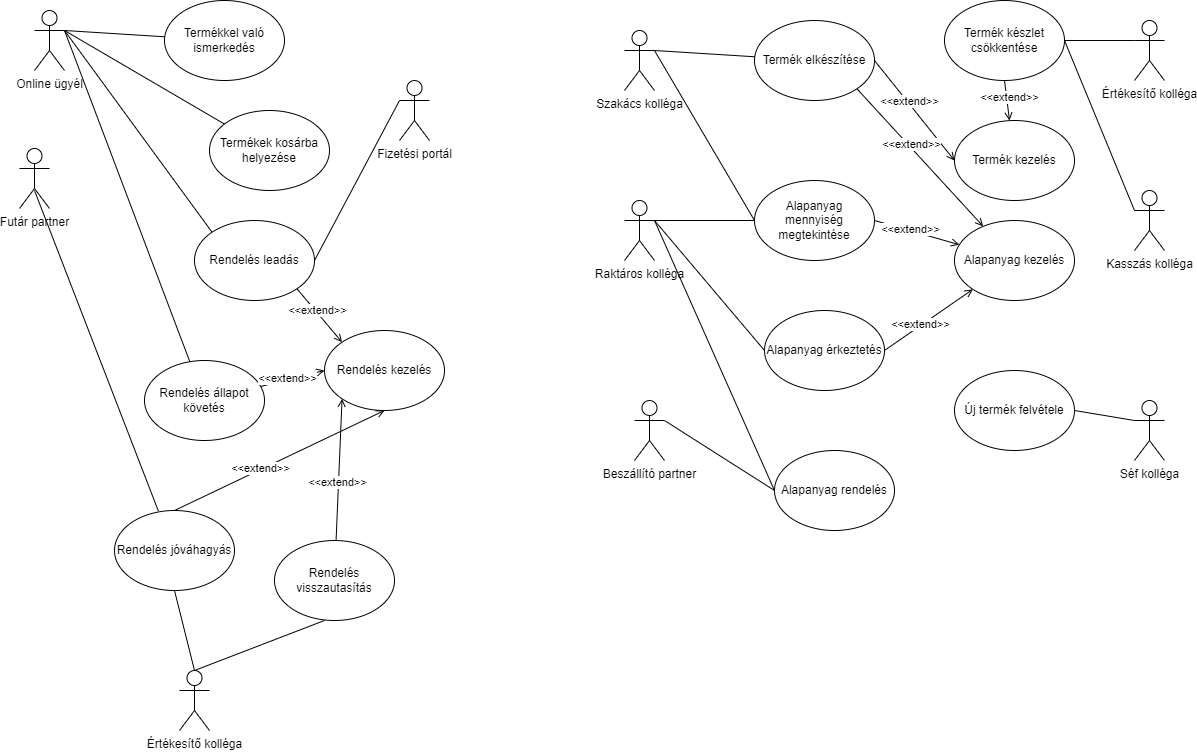

The diagram above was exported from draw.io. Its source (the exported page's mxGraphModel, read from the mxfile embedded in the PNG):
<mxGraphModel dx="2049" dy="1243" grid="1" gridSize="10" guides="1" tooltips="1" connect="1" arrows="1" fold="1" page="1" pageScale="1" pageWidth="850" pageHeight="1100" math="0" shadow="0" extFonts="Permanent Marker^https://fonts.googleapis.com/css?family=Permanent+Marker">
  <root>
    <mxCell id="0" />
    <mxCell id="1" parent="0" />
    <mxCell id="bfXqBP-PmVPfRqsf9zdF-1" value="Online ügyél" style="shape=umlActor;verticalLabelPosition=bottom;verticalAlign=top;html=1;outlineConnect=0;" vertex="1" parent="1">
      <mxGeometry x="60" y="20" width="30" height="60" as="geometry" />
    </mxCell>
    <mxCell id="bfXqBP-PmVPfRqsf9zdF-2" value="Futár partner" style="shape=umlActor;verticalLabelPosition=bottom;verticalAlign=top;html=1;outlineConnect=0;" vertex="1" parent="1">
      <mxGeometry x="45" y="158" width="30" height="60" as="geometry" />
    </mxCell>
    <mxCell id="bfXqBP-PmVPfRqsf9zdF-3" value="Értékesítő kolléga" style="shape=umlActor;verticalLabelPosition=bottom;verticalAlign=top;html=1;outlineConnect=0;" vertex="1" parent="1">
      <mxGeometry x="205" y="680" width="30" height="60" as="geometry" />
    </mxCell>
    <mxCell id="bfXqBP-PmVPfRqsf9zdF-4" value="Fizetési portál" style="shape=umlActor;verticalLabelPosition=bottom;verticalAlign=top;html=1;outlineConnect=0;" vertex="1" parent="1">
      <mxGeometry x="425" y="90" width="30" height="60" as="geometry" />
    </mxCell>
    <mxCell id="bfXqBP-PmVPfRqsf9zdF-5" value="Szakács kolléga" style="shape=umlActor;verticalLabelPosition=bottom;verticalAlign=top;html=1;outlineConnect=0;" vertex="1" parent="1">
      <mxGeometry x="650" y="40" width="30" height="60" as="geometry" />
    </mxCell>
    <mxCell id="bfXqBP-PmVPfRqsf9zdF-6" value="Raktáros kolléga" style="shape=umlActor;verticalLabelPosition=bottom;verticalAlign=top;html=1;outlineConnect=0;" vertex="1" parent="1">
      <mxGeometry x="650" y="210" width="30" height="60" as="geometry" />
    </mxCell>
    <mxCell id="bfXqBP-PmVPfRqsf9zdF-7" value="Beszállító partner" style="shape=umlActor;verticalLabelPosition=bottom;verticalAlign=top;html=1;outlineConnect=0;" vertex="1" parent="1">
      <mxGeometry x="660" y="410" width="30" height="60" as="geometry" />
    </mxCell>
    <mxCell id="bfXqBP-PmVPfRqsf9zdF-8" value="Értékesítő kolléga" style="shape=umlActor;verticalLabelPosition=bottom;verticalAlign=top;html=1;outlineConnect=0;" vertex="1" parent="1">
      <mxGeometry x="1160" y="30" width="30" height="60" as="geometry" />
    </mxCell>
    <mxCell id="bfXqBP-PmVPfRqsf9zdF-9" value="Kasszás kolléga" style="shape=umlActor;verticalLabelPosition=bottom;verticalAlign=top;html=1;outlineConnect=0;" vertex="1" parent="1">
      <mxGeometry x="1160" y="200" width="30" height="60" as="geometry" />
    </mxCell>
    <mxCell id="bfXqBP-PmVPfRqsf9zdF-10" value="Séf kolléga" style="shape=umlActor;verticalLabelPosition=bottom;verticalAlign=top;html=1;outlineConnect=0;" vertex="1" parent="1">
      <mxGeometry x="1160" y="410" width="30" height="60" as="geometry" />
    </mxCell>
    <mxCell id="bfXqBP-PmVPfRqsf9zdF-15" value="Termékkel való ismerkedés" style="ellipse;whiteSpace=wrap;html=1;" vertex="1" parent="1">
      <mxGeometry x="190" y="10" width="120" height="80" as="geometry" />
    </mxCell>
    <mxCell id="bfXqBP-PmVPfRqsf9zdF-16" value="Termékek kosárba helyezése" style="ellipse;whiteSpace=wrap;html=1;" vertex="1" parent="1">
      <mxGeometry x="235" y="120" width="120" height="80" as="geometry" />
    </mxCell>
    <mxCell id="bfXqBP-PmVPfRqsf9zdF-17" value="Rendelés leadás" style="ellipse;whiteSpace=wrap;html=1;" vertex="1" parent="1">
      <mxGeometry x="220" y="230" width="120" height="80" as="geometry" />
    </mxCell>
    <mxCell id="bfXqBP-PmVPfRqsf9zdF-18" value="Rendelés állapot követés" style="ellipse;whiteSpace=wrap;html=1;" vertex="1" parent="1">
      <mxGeometry x="170" y="370" width="120" height="80" as="geometry" />
    </mxCell>
    <mxCell id="bfXqBP-PmVPfRqsf9zdF-19" value="Rendelés kezelés" style="ellipse;whiteSpace=wrap;html=1;" vertex="1" parent="1">
      <mxGeometry x="350" y="340" width="120" height="80" as="geometry" />
    </mxCell>
    <mxCell id="bfXqBP-PmVPfRqsf9zdF-20" value="Rendelés jóváhagyás" style="ellipse;whiteSpace=wrap;html=1;" vertex="1" parent="1">
      <mxGeometry x="140" y="520" width="120" height="80" as="geometry" />
    </mxCell>
    <mxCell id="bfXqBP-PmVPfRqsf9zdF-22" value="Rendelés visszautasítás" style="ellipse;whiteSpace=wrap;html=1;" vertex="1" parent="1">
      <mxGeometry x="300" y="550" width="120" height="80" as="geometry" />
    </mxCell>
    <mxCell id="bfXqBP-PmVPfRqsf9zdF-23" value="Termék elkészítése" style="ellipse;whiteSpace=wrap;html=1;" vertex="1" parent="1">
      <mxGeometry x="780" y="30" width="120" height="80" as="geometry" />
    </mxCell>
    <mxCell id="bfXqBP-PmVPfRqsf9zdF-24" value="Termék készlet csökkentése" style="ellipse;whiteSpace=wrap;html=1;" vertex="1" parent="1">
      <mxGeometry x="970" y="10" width="120" height="80" as="geometry" />
    </mxCell>
    <mxCell id="bfXqBP-PmVPfRqsf9zdF-25" value="Termék kezelés" style="ellipse;whiteSpace=wrap;html=1;" vertex="1" parent="1">
      <mxGeometry x="980" y="130" width="120" height="80" as="geometry" />
    </mxCell>
    <mxCell id="bfXqBP-PmVPfRqsf9zdF-26" value="Alapanyag mennyiség megtekintése" style="ellipse;whiteSpace=wrap;html=1;" vertex="1" parent="1">
      <mxGeometry x="780" y="190" width="120" height="80" as="geometry" />
    </mxCell>
    <mxCell id="bfXqBP-PmVPfRqsf9zdF-27" value="Alapanyag kezelés" style="ellipse;whiteSpace=wrap;html=1;" vertex="1" parent="1">
      <mxGeometry x="980" y="230" width="120" height="80" as="geometry" />
    </mxCell>
    <mxCell id="bfXqBP-PmVPfRqsf9zdF-28" value="Alapanyag érkeztetés" style="ellipse;whiteSpace=wrap;html=1;" vertex="1" parent="1">
      <mxGeometry x="790" y="320" width="120" height="80" as="geometry" />
    </mxCell>
    <mxCell id="bfXqBP-PmVPfRqsf9zdF-29" value="Új termék felvétele" style="ellipse;whiteSpace=wrap;html=1;" vertex="1" parent="1">
      <mxGeometry x="980" y="380" width="120" height="80" as="geometry" />
    </mxCell>
    <mxCell id="bfXqBP-PmVPfRqsf9zdF-30" value="Alapanyag rendelés" style="ellipse;whiteSpace=wrap;html=1;" vertex="1" parent="1">
      <mxGeometry x="800" y="460" width="120" height="80" as="geometry" />
    </mxCell>
    <mxCell id="bfXqBP-PmVPfRqsf9zdF-33" value="" style="endArrow=open;html=1;rounded=0;exitX=1;exitY=1;exitDx=0;exitDy=0;entryX=0;entryY=0;entryDx=0;entryDy=0;endFill=0;" edge="1" parent="1" source="bfXqBP-PmVPfRqsf9zdF-17" target="bfXqBP-PmVPfRqsf9zdF-19">
      <mxGeometry width="50" height="50" relative="1" as="geometry">
        <mxPoint x="380" y="400" as="sourcePoint" />
        <mxPoint x="430" y="350" as="targetPoint" />
      </mxGeometry>
    </mxCell>
    <mxCell id="bfXqBP-PmVPfRqsf9zdF-34" value="&amp;lt;&amp;lt;extend&amp;gt;&amp;gt;" style="edgeLabel;html=1;align=center;verticalAlign=middle;resizable=0;points=[];" vertex="1" connectable="0" parent="bfXqBP-PmVPfRqsf9zdF-33">
      <mxGeometry x="-0.175" y="2" relative="1" as="geometry">
        <mxPoint as="offset" />
      </mxGeometry>
    </mxCell>
    <mxCell id="bfXqBP-PmVPfRqsf9zdF-35" value="" style="endArrow=open;html=1;rounded=0;entryX=0;entryY=0.5;entryDx=0;entryDy=0;endFill=0;" edge="1" parent="1" source="bfXqBP-PmVPfRqsf9zdF-18" target="bfXqBP-PmVPfRqsf9zdF-19">
      <mxGeometry width="50" height="50" relative="1" as="geometry">
        <mxPoint x="272" y="328" as="sourcePoint" />
        <mxPoint x="378" y="362" as="targetPoint" />
      </mxGeometry>
    </mxCell>
    <mxCell id="bfXqBP-PmVPfRqsf9zdF-36" value="&amp;lt;&amp;lt;extend&amp;gt;&amp;gt;" style="edgeLabel;html=1;align=center;verticalAlign=middle;resizable=0;points=[];" vertex="1" connectable="0" parent="bfXqBP-PmVPfRqsf9zdF-35">
      <mxGeometry x="-0.175" y="2" relative="1" as="geometry">
        <mxPoint as="offset" />
      </mxGeometry>
    </mxCell>
    <mxCell id="bfXqBP-PmVPfRqsf9zdF-37" value="" style="endArrow=open;html=1;rounded=0;entryX=0;entryY=1;entryDx=0;entryDy=0;endFill=0;" edge="1" parent="1" source="bfXqBP-PmVPfRqsf9zdF-22" target="bfXqBP-PmVPfRqsf9zdF-19">
      <mxGeometry width="50" height="50" relative="1" as="geometry">
        <mxPoint x="282" y="338" as="sourcePoint" />
        <mxPoint x="388" y="372" as="targetPoint" />
      </mxGeometry>
    </mxCell>
    <mxCell id="bfXqBP-PmVPfRqsf9zdF-38" value="&amp;lt;&amp;lt;extend&amp;gt;&amp;gt;" style="edgeLabel;html=1;align=center;verticalAlign=middle;resizable=0;points=[];" vertex="1" connectable="0" parent="bfXqBP-PmVPfRqsf9zdF-37">
      <mxGeometry x="-0.175" y="2" relative="1" as="geometry">
        <mxPoint as="offset" />
      </mxGeometry>
    </mxCell>
    <mxCell id="bfXqBP-PmVPfRqsf9zdF-39" value="" style="endArrow=open;html=1;rounded=0;exitX=0.5;exitY=0;exitDx=0;exitDy=0;entryX=0.5;entryY=1;entryDx=0;entryDy=0;endFill=0;" edge="1" parent="1" source="bfXqBP-PmVPfRqsf9zdF-20" target="bfXqBP-PmVPfRqsf9zdF-19">
      <mxGeometry width="50" height="50" relative="1" as="geometry">
        <mxPoint x="292" y="348" as="sourcePoint" />
        <mxPoint x="398" y="382" as="targetPoint" />
      </mxGeometry>
    </mxCell>
    <mxCell id="bfXqBP-PmVPfRqsf9zdF-40" value="&amp;lt;&amp;lt;extend&amp;gt;&amp;gt;" style="edgeLabel;html=1;align=center;verticalAlign=middle;resizable=0;points=[];" vertex="1" connectable="0" parent="bfXqBP-PmVPfRqsf9zdF-39">
      <mxGeometry x="-0.175" y="2" relative="1" as="geometry">
        <mxPoint as="offset" />
      </mxGeometry>
    </mxCell>
    <mxCell id="bfXqBP-PmVPfRqsf9zdF-41" value="" style="endArrow=open;html=1;rounded=0;exitX=0.5;exitY=1;exitDx=0;exitDy=0;endFill=0;" edge="1" parent="1" source="bfXqBP-PmVPfRqsf9zdF-24" target="bfXqBP-PmVPfRqsf9zdF-25">
      <mxGeometry width="50" height="50" relative="1" as="geometry">
        <mxPoint x="302" y="358" as="sourcePoint" />
        <mxPoint x="408" y="392" as="targetPoint" />
      </mxGeometry>
    </mxCell>
    <mxCell id="bfXqBP-PmVPfRqsf9zdF-42" value="&amp;lt;&amp;lt;extend&amp;gt;&amp;gt;" style="edgeLabel;html=1;align=center;verticalAlign=middle;resizable=0;points=[];" vertex="1" connectable="0" parent="bfXqBP-PmVPfRqsf9zdF-41">
      <mxGeometry x="-0.175" y="2" relative="1" as="geometry">
        <mxPoint as="offset" />
      </mxGeometry>
    </mxCell>
    <mxCell id="bfXqBP-PmVPfRqsf9zdF-43" value="" style="endArrow=open;html=1;rounded=0;exitX=1;exitY=0.5;exitDx=0;exitDy=0;entryX=0;entryY=0.5;entryDx=0;entryDy=0;endFill=0;" edge="1" parent="1" source="bfXqBP-PmVPfRqsf9zdF-23" target="bfXqBP-PmVPfRqsf9zdF-25">
      <mxGeometry width="50" height="50" relative="1" as="geometry">
        <mxPoint x="312" y="368" as="sourcePoint" />
        <mxPoint x="418" y="402" as="targetPoint" />
      </mxGeometry>
    </mxCell>
    <mxCell id="bfXqBP-PmVPfRqsf9zdF-44" value="&amp;lt;&amp;lt;extend&amp;gt;&amp;gt;" style="edgeLabel;html=1;align=center;verticalAlign=middle;resizable=0;points=[];" vertex="1" connectable="0" parent="bfXqBP-PmVPfRqsf9zdF-43">
      <mxGeometry x="-0.175" y="2" relative="1" as="geometry">
        <mxPoint as="offset" />
      </mxGeometry>
    </mxCell>
    <mxCell id="bfXqBP-PmVPfRqsf9zdF-45" value="" style="endArrow=open;html=1;rounded=0;exitX=1;exitY=1;exitDx=0;exitDy=0;endFill=0;" edge="1" parent="1" source="bfXqBP-PmVPfRqsf9zdF-23" target="bfXqBP-PmVPfRqsf9zdF-27">
      <mxGeometry width="50" height="50" relative="1" as="geometry">
        <mxPoint x="322" y="378" as="sourcePoint" />
        <mxPoint x="428" y="412" as="targetPoint" />
      </mxGeometry>
    </mxCell>
    <mxCell id="bfXqBP-PmVPfRqsf9zdF-46" value="&amp;lt;&amp;lt;extend&amp;gt;&amp;gt;" style="edgeLabel;html=1;align=center;verticalAlign=middle;resizable=0;points=[];" vertex="1" connectable="0" parent="bfXqBP-PmVPfRqsf9zdF-45">
      <mxGeometry x="-0.175" y="2" relative="1" as="geometry">
        <mxPoint as="offset" />
      </mxGeometry>
    </mxCell>
    <mxCell id="bfXqBP-PmVPfRqsf9zdF-47" value="" style="endArrow=open;html=1;rounded=0;exitX=1;exitY=0.5;exitDx=0;exitDy=0;endFill=0;" edge="1" parent="1" source="bfXqBP-PmVPfRqsf9zdF-26" target="bfXqBP-PmVPfRqsf9zdF-27">
      <mxGeometry width="50" height="50" relative="1" as="geometry">
        <mxPoint x="332" y="388" as="sourcePoint" />
        <mxPoint x="438" y="422" as="targetPoint" />
      </mxGeometry>
    </mxCell>
    <mxCell id="bfXqBP-PmVPfRqsf9zdF-48" value="&amp;lt;&amp;lt;extend&amp;gt;&amp;gt;" style="edgeLabel;html=1;align=center;verticalAlign=middle;resizable=0;points=[];" vertex="1" connectable="0" parent="bfXqBP-PmVPfRqsf9zdF-47">
      <mxGeometry x="-0.175" y="2" relative="1" as="geometry">
        <mxPoint as="offset" />
      </mxGeometry>
    </mxCell>
    <mxCell id="bfXqBP-PmVPfRqsf9zdF-49" value="" style="endArrow=open;html=1;rounded=0;exitX=1;exitY=0.5;exitDx=0;exitDy=0;endFill=0;" edge="1" parent="1" source="bfXqBP-PmVPfRqsf9zdF-28" target="bfXqBP-PmVPfRqsf9zdF-27">
      <mxGeometry width="50" height="50" relative="1" as="geometry">
        <mxPoint x="342" y="398" as="sourcePoint" />
        <mxPoint x="448" y="432" as="targetPoint" />
      </mxGeometry>
    </mxCell>
    <mxCell id="bfXqBP-PmVPfRqsf9zdF-50" value="&amp;lt;&amp;lt;extend&amp;gt;&amp;gt;" style="edgeLabel;html=1;align=center;verticalAlign=middle;resizable=0;points=[];" vertex="1" connectable="0" parent="bfXqBP-PmVPfRqsf9zdF-49">
      <mxGeometry x="-0.175" y="2" relative="1" as="geometry">
        <mxPoint as="offset" />
      </mxGeometry>
    </mxCell>
    <mxCell id="bfXqBP-PmVPfRqsf9zdF-52" value="" style="endArrow=none;html=1;rounded=0;exitX=1;exitY=0.3333333333333333;exitDx=0;exitDy=0;exitPerimeter=0;" edge="1" parent="1" source="bfXqBP-PmVPfRqsf9zdF-1" target="bfXqBP-PmVPfRqsf9zdF-15">
      <mxGeometry width="50" height="50" relative="1" as="geometry">
        <mxPoint x="210" y="340" as="sourcePoint" />
        <mxPoint x="260" y="290" as="targetPoint" />
      </mxGeometry>
    </mxCell>
    <mxCell id="bfXqBP-PmVPfRqsf9zdF-53" value="" style="endArrow=none;html=1;rounded=0;" edge="1" parent="1" target="bfXqBP-PmVPfRqsf9zdF-16">
      <mxGeometry width="50" height="50" relative="1" as="geometry">
        <mxPoint x="90" y="40" as="sourcePoint" />
        <mxPoint x="200" y="60" as="targetPoint" />
      </mxGeometry>
    </mxCell>
    <mxCell id="bfXqBP-PmVPfRqsf9zdF-54" value="" style="endArrow=none;html=1;rounded=0;entryX=0;entryY=0;entryDx=0;entryDy=0;" edge="1" parent="1" target="bfXqBP-PmVPfRqsf9zdF-17">
      <mxGeometry width="50" height="50" relative="1" as="geometry">
        <mxPoint x="90" y="40" as="sourcePoint" />
        <mxPoint x="209" y="151" as="targetPoint" />
      </mxGeometry>
    </mxCell>
    <mxCell id="bfXqBP-PmVPfRqsf9zdF-55" value="" style="endArrow=none;html=1;rounded=0;exitX=1;exitY=0.3333333333333333;exitDx=0;exitDy=0;exitPerimeter=0;" edge="1" parent="1" source="bfXqBP-PmVPfRqsf9zdF-1" target="bfXqBP-PmVPfRqsf9zdF-18">
      <mxGeometry width="50" height="50" relative="1" as="geometry">
        <mxPoint x="90" y="60" as="sourcePoint" />
        <mxPoint x="188" y="272" as="targetPoint" />
      </mxGeometry>
    </mxCell>
    <mxCell id="bfXqBP-PmVPfRqsf9zdF-56" value="" style="endArrow=none;html=1;rounded=0;" edge="1" parent="1">
      <mxGeometry width="50" height="50" relative="1" as="geometry">
        <mxPoint x="60" y="200" as="sourcePoint" />
        <mxPoint x="183.8452523599408" y="520.4771402429355" as="targetPoint" />
      </mxGeometry>
    </mxCell>
    <mxCell id="bfXqBP-PmVPfRqsf9zdF-57" value="" style="endArrow=none;html=1;rounded=0;exitX=0.5;exitY=0;exitDx=0;exitDy=0;exitPerimeter=0;entryX=0.5;entryY=1;entryDx=0;entryDy=0;" edge="1" parent="1" source="bfXqBP-PmVPfRqsf9zdF-3" target="bfXqBP-PmVPfRqsf9zdF-20">
      <mxGeometry width="50" height="50" relative="1" as="geometry">
        <mxPoint x="120" y="70" as="sourcePoint" />
        <mxPoint x="208" y="292" as="targetPoint" />
      </mxGeometry>
    </mxCell>
    <mxCell id="bfXqBP-PmVPfRqsf9zdF-58" value="" style="endArrow=none;html=1;rounded=0;exitX=0.5;exitY=0;exitDx=0;exitDy=0;exitPerimeter=0;" edge="1" parent="1" source="bfXqBP-PmVPfRqsf9zdF-3">
      <mxGeometry width="50" height="50" relative="1" as="geometry">
        <mxPoint x="130" y="80" as="sourcePoint" />
        <mxPoint x="350" y="630" as="targetPoint" />
      </mxGeometry>
    </mxCell>
    <mxCell id="bfXqBP-PmVPfRqsf9zdF-59" value="" style="endArrow=none;html=1;rounded=0;exitX=0;exitY=0.3333333333333333;exitDx=0;exitDy=0;exitPerimeter=0;entryX=1;entryY=0.5;entryDx=0;entryDy=0;" edge="1" parent="1" source="bfXqBP-PmVPfRqsf9zdF-4" target="bfXqBP-PmVPfRqsf9zdF-17">
      <mxGeometry width="50" height="50" relative="1" as="geometry">
        <mxPoint x="140" y="90" as="sourcePoint" />
        <mxPoint x="228" y="312" as="targetPoint" />
      </mxGeometry>
    </mxCell>
    <mxCell id="bfXqBP-PmVPfRqsf9zdF-60" value="" style="endArrow=none;html=1;rounded=0;exitX=1;exitY=0.3333333333333333;exitDx=0;exitDy=0;exitPerimeter=0;" edge="1" parent="1" source="bfXqBP-PmVPfRqsf9zdF-5" target="bfXqBP-PmVPfRqsf9zdF-23">
      <mxGeometry width="50" height="50" relative="1" as="geometry">
        <mxPoint x="150" y="100" as="sourcePoint" />
        <mxPoint x="238" y="322" as="targetPoint" />
      </mxGeometry>
    </mxCell>
    <mxCell id="bfXqBP-PmVPfRqsf9zdF-61" value="" style="endArrow=none;html=1;rounded=0;entryX=0;entryY=0.5;entryDx=0;entryDy=0;" edge="1" parent="1" target="bfXqBP-PmVPfRqsf9zdF-26">
      <mxGeometry width="50" height="50" relative="1" as="geometry">
        <mxPoint x="680" y="60" as="sourcePoint" />
        <mxPoint x="790" y="76" as="targetPoint" />
      </mxGeometry>
    </mxCell>
    <mxCell id="bfXqBP-PmVPfRqsf9zdF-62" value="" style="endArrow=none;html=1;rounded=0;exitX=1;exitY=0.3333333333333333;exitDx=0;exitDy=0;exitPerimeter=0;entryX=0;entryY=0.5;entryDx=0;entryDy=0;" edge="1" parent="1" source="bfXqBP-PmVPfRqsf9zdF-6" target="bfXqBP-PmVPfRqsf9zdF-26">
      <mxGeometry width="50" height="50" relative="1" as="geometry">
        <mxPoint x="700" y="80" as="sourcePoint" />
        <mxPoint x="800" y="86" as="targetPoint" />
      </mxGeometry>
    </mxCell>
    <mxCell id="bfXqBP-PmVPfRqsf9zdF-63" value="" style="endArrow=none;html=1;rounded=0;exitX=1;exitY=0.3333333333333333;exitDx=0;exitDy=0;exitPerimeter=0;entryX=0;entryY=0.5;entryDx=0;entryDy=0;" edge="1" parent="1" source="bfXqBP-PmVPfRqsf9zdF-6" target="bfXqBP-PmVPfRqsf9zdF-28">
      <mxGeometry width="50" height="50" relative="1" as="geometry">
        <mxPoint x="710" y="90" as="sourcePoint" />
        <mxPoint x="810" y="96" as="targetPoint" />
      </mxGeometry>
    </mxCell>
    <mxCell id="bfXqBP-PmVPfRqsf9zdF-64" value="" style="endArrow=none;html=1;rounded=0;exitX=1;exitY=0.3333333333333333;exitDx=0;exitDy=0;exitPerimeter=0;entryX=0;entryY=0.5;entryDx=0;entryDy=0;" edge="1" parent="1" source="bfXqBP-PmVPfRqsf9zdF-6" target="bfXqBP-PmVPfRqsf9zdF-30">
      <mxGeometry width="50" height="50" relative="1" as="geometry">
        <mxPoint x="720" y="100" as="sourcePoint" />
        <mxPoint x="820" y="106" as="targetPoint" />
      </mxGeometry>
    </mxCell>
    <mxCell id="bfXqBP-PmVPfRqsf9zdF-65" value="" style="endArrow=none;html=1;rounded=0;exitX=1;exitY=0.3333333333333333;exitDx=0;exitDy=0;exitPerimeter=0;entryX=0;entryY=0.5;entryDx=0;entryDy=0;" edge="1" parent="1" source="bfXqBP-PmVPfRqsf9zdF-7" target="bfXqBP-PmVPfRqsf9zdF-30">
      <mxGeometry width="50" height="50" relative="1" as="geometry">
        <mxPoint x="730" y="110" as="sourcePoint" />
        <mxPoint x="830" y="116" as="targetPoint" />
      </mxGeometry>
    </mxCell>
    <mxCell id="bfXqBP-PmVPfRqsf9zdF-66" value="" style="endArrow=none;html=1;rounded=0;entryX=0;entryY=0.3333333333333333;entryDx=0;entryDy=0;entryPerimeter=0;exitX=1;exitY=0.5;exitDx=0;exitDy=0;" edge="1" parent="1" source="bfXqBP-PmVPfRqsf9zdF-29" target="bfXqBP-PmVPfRqsf9zdF-10">
      <mxGeometry width="50" height="50" relative="1" as="geometry">
        <mxPoint x="1110" y="430" as="sourcePoint" />
        <mxPoint x="840" y="126" as="targetPoint" />
      </mxGeometry>
    </mxCell>
    <mxCell id="bfXqBP-PmVPfRqsf9zdF-67" value="" style="endArrow=none;html=1;rounded=0;exitX=1;exitY=0.5;exitDx=0;exitDy=0;entryX=0;entryY=0.3333333333333333;entryDx=0;entryDy=0;entryPerimeter=0;" edge="1" parent="1" source="bfXqBP-PmVPfRqsf9zdF-24" target="bfXqBP-PmVPfRqsf9zdF-9">
      <mxGeometry width="50" height="50" relative="1" as="geometry">
        <mxPoint x="750" y="130" as="sourcePoint" />
        <mxPoint x="850" y="136" as="targetPoint" />
      </mxGeometry>
    </mxCell>
    <mxCell id="bfXqBP-PmVPfRqsf9zdF-68" value="" style="endArrow=none;html=1;rounded=0;exitX=1;exitY=0.5;exitDx=0;exitDy=0;entryX=0;entryY=0.3333333333333333;entryDx=0;entryDy=0;entryPerimeter=0;" edge="1" parent="1" source="bfXqBP-PmVPfRqsf9zdF-24" target="bfXqBP-PmVPfRqsf9zdF-8">
      <mxGeometry width="50" height="50" relative="1" as="geometry">
        <mxPoint x="760" y="140" as="sourcePoint" />
        <mxPoint x="860" y="146" as="targetPoint" />
      </mxGeometry>
    </mxCell>
  </root>
</mxGraphModel>